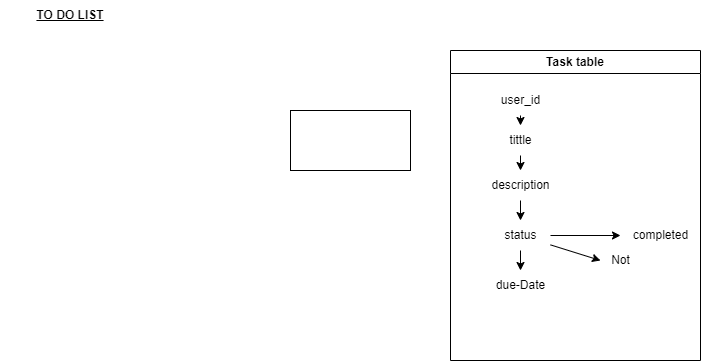

The diagram above was exported from draw.io. Its source (the exported page's mxGraphModel, read from the mxfile embedded in the PNG):
<mxGraphModel dx="761" dy="389" grid="1" gridSize="10" guides="1" tooltips="1" connect="1" arrows="1" fold="1" page="1" pageScale="1" pageWidth="850" pageHeight="1100" math="0" shadow="0">
  <root>
    <mxCell id="0" />
    <mxCell id="1" parent="0" />
    <mxCell id="2" value="" style="rounded=0;whiteSpace=wrap;html=1;" vertex="1" parent="1">
      <mxGeometry x="290" y="160" width="120" height="60" as="geometry" />
    </mxCell>
    <mxCell id="3" value="&lt;b&gt;&lt;u&gt;TO DO LIST&lt;/u&gt;&lt;/b&gt;" style="text;html=1;align=center;verticalAlign=middle;whiteSpace=wrap;rounded=0;" vertex="1" parent="1">
      <mxGeometry y="50" width="140" height="30" as="geometry" />
    </mxCell>
    <mxCell id="5" value="Task table" style="swimlane;whiteSpace=wrap;html=1;" vertex="1" parent="1">
      <mxGeometry x="450" y="100" width="250" height="310" as="geometry" />
    </mxCell>
    <mxCell id="10" value="" style="edgeStyle=none;html=1;" edge="1" parent="5" source="7" target="9">
      <mxGeometry relative="1" as="geometry" />
    </mxCell>
    <mxCell id="7" value="tittle" style="text;html=1;align=center;verticalAlign=middle;resizable=0;points=[];autosize=1;strokeColor=none;fillColor=none;" vertex="1" parent="5">
      <mxGeometry x="45" y="75" width="50" height="30" as="geometry" />
    </mxCell>
    <mxCell id="12" value="" style="edgeStyle=none;html=1;" edge="1" parent="5" source="9" target="11">
      <mxGeometry relative="1" as="geometry" />
    </mxCell>
    <mxCell id="9" value="description&lt;br&gt;" style="text;html=1;align=center;verticalAlign=middle;resizable=0;points=[];autosize=1;strokeColor=none;fillColor=none;" vertex="1" parent="5">
      <mxGeometry x="30" y="120" width="80" height="30" as="geometry" />
    </mxCell>
    <mxCell id="14" value="" style="edgeStyle=none;html=1;" edge="1" parent="5" source="11" target="13">
      <mxGeometry relative="1" as="geometry" />
    </mxCell>
    <mxCell id="15" value="" style="edgeStyle=none;html=1;" edge="1" parent="5" source="11">
      <mxGeometry relative="1" as="geometry">
        <mxPoint x="150" y="210" as="targetPoint" />
      </mxGeometry>
    </mxCell>
    <mxCell id="18" value="" style="edgeStyle=none;html=1;" edge="1" parent="5" source="11" target="17">
      <mxGeometry relative="1" as="geometry" />
    </mxCell>
    <mxCell id="11" value="status" style="text;html=1;align=center;verticalAlign=middle;resizable=0;points=[];autosize=1;strokeColor=none;fillColor=none;" vertex="1" parent="5">
      <mxGeometry x="40" y="170" width="60" height="30" as="geometry" />
    </mxCell>
    <mxCell id="13" value="completed" style="text;html=1;align=center;verticalAlign=middle;resizable=0;points=[];autosize=1;strokeColor=none;fillColor=none;" vertex="1" parent="5">
      <mxGeometry x="170" y="170" width="80" height="30" as="geometry" />
    </mxCell>
    <mxCell id="17" value="due-Date" style="text;html=1;align=center;verticalAlign=middle;resizable=0;points=[];autosize=1;strokeColor=none;fillColor=none;" vertex="1" parent="5">
      <mxGeometry x="35" y="220" width="70" height="30" as="geometry" />
    </mxCell>
    <mxCell id="8" value="" style="edgeStyle=none;html=1;" edge="1" parent="1" source="6" target="7">
      <mxGeometry relative="1" as="geometry" />
    </mxCell>
    <mxCell id="6" value="user_id" style="text;html=1;align=center;verticalAlign=middle;resizable=0;points=[];autosize=1;strokeColor=none;fillColor=none;" vertex="1" parent="1">
      <mxGeometry x="490" y="135" width="60" height="30" as="geometry" />
    </mxCell>
    <mxCell id="16" value="Not" style="text;html=1;align=center;verticalAlign=middle;resizable=0;points=[];autosize=1;strokeColor=none;fillColor=none;" vertex="1" parent="1">
      <mxGeometry x="600" y="295" width="40" height="30" as="geometry" />
    </mxCell>
  </root>
</mxGraphModel>